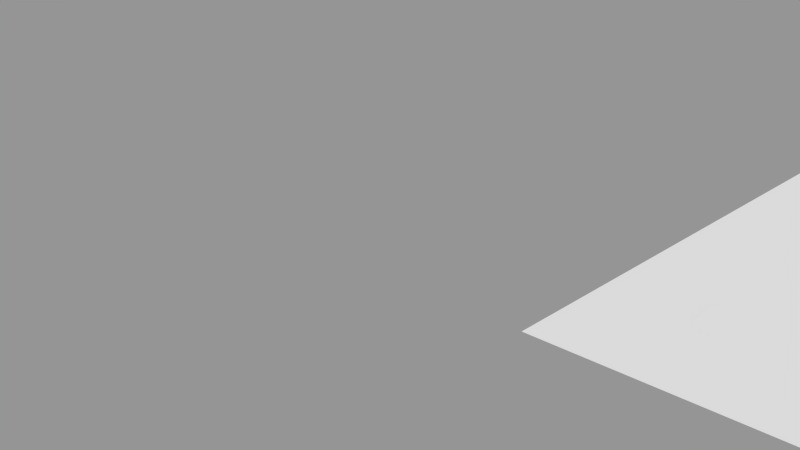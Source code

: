 # Source: test-animation.blend  (saved by Blender 2.76.0; exported with 4.5.12 LTS)
import bpy
from mathutils import Matrix  # noqa: F401  (used for matrix-valued properties, if any)

bpy.ops.wm.read_factory_settings(use_empty=True)
scene = bpy.context.scene
scene.name = 'RigParenting'

# ---- collections
col_collection_1_003 = bpy.data.collections.new('Collection 1.003'); scene.collection.children.link(col_collection_1_003)

# ---- meshes
me_plane = bpy.data.meshes.new('Plane')
me_plane.from_pydata([(1.0, -1.0, 1.452), (-1.0, 1.0, 1.452), (1.0, 1.0, 1.452)], [], [(0, 2, 1)])
me_plane.use_remesh_preserve_volume = False
me_plane.use_remesh_preserve_attributes = False
me_plane.use_mirror_vertex_groups = False
me_plane.update()
arm_armature = bpy.data.armatures.new('Armature')  # bones are not reproduced

# ---- objects
ob_parentbone = bpy.data.objects.new('ParentBone', arm_armature)
ob_triangle = bpy.data.objects.new('Triangle', me_plane)

# ---- transforms, parenting, visibility, modifiers, constraints
ob_parentbone.location = (-0.2741, -0.1586, -0.3994)
ob_parentbone.lineart.crease_threshold = 0.0
ob_triangle.parent = ob_parentbone
ob_triangle.matrix_parent_inverse = Matrix(((1.0, 0.0, 0.0, 0.2741), (0.0, -1.632e-07, 1.0, -1.667), (0.0, -1.0, -1.639e-07, -0.1586), (0.0, 0.0, 0.0, 1.0)))
ob_triangle.location = (0.6365, -1.12, 0.0)
ob_triangle.lineart.crease_threshold = 0.0
_vg = ob_triangle.vertex_groups.new(name='Bone')
_vg = ob_triangle.vertex_groups.new(name='Bone.002')

# ---- collection membership
col_collection_1_003.objects.link(ob_parentbone)
col_collection_1_003.objects.link(ob_triangle)

# ---- scene / render settings (as saved in the file)
scene.frame_start = 1; scene.frame_end = 250; scene.frame_set(0)
scene.render.engine = 'BLENDER_EEVEE_NEXT'
scene.render.image_settings.exr_codec = 'NONE'
scene.render.resolution_percentage = 50
scene.render.dither_intensity = 0.0
scene.render.simplify_subdivision_render = 0
scene.render.simplify_child_particles_render = 0.0
scene.cycles.use_denoising = False
scene.cycles.samples = 10
scene.cycles.sampling_pattern = 'TABULATED_SOBOL'
scene.cycles.light_sampling_threshold = 0.0
scene.cycles.use_adaptive_sampling = False
scene.cycles.use_light_tree = False
scene.cycles.blur_glossy = 0.0
scene.cycles.pixel_filter_type = 'GAUSSIAN'
scene.cycles.sample_clamp_indirect = 0.0
scene.view_settings.view_transform = 'Standard'
bpy.context.view_layer.update()

# ---- added for rendering (the .blend has no active camera and no usable light): camera, sun + grey world if the file has none
cam_auto = bpy.data.cameras.new('AutoCamera')
cam_auto.lens = 50.0
cam_auto.sensor_width = 36.0
cam_auto.clip_end = 1000.0
ob_auto_camera = bpy.data.objects.new('AutoCamera', cam_auto)
scene.collection.objects.link(ob_auto_camera)
ob_auto_camera.location = (2.96767, -5.61458, 3.49969)
ob_auto_camera.rotation_euler = (1.09748, -7.21219e-08, 0.694738)
scene.camera = ob_auto_camera
light_auto_sun = bpy.data.lights.new('AutoSun', 'SUN')
light_auto_sun.energy = 3.0
light_auto_sun.angle = 0.0523599
ob_auto_sun = bpy.data.objects.new('AutoSun', light_auto_sun)
scene.collection.objects.link(ob_auto_sun)
ob_auto_sun.rotation_euler = (0.872665, 0.174533, 0.523599)
if scene.world is None:
    world_auto = bpy.data.worlds.new('AutoWorld')
    world_auto.color = (0.3, 0.3, 0.3)
    scene.world = world_auto
bpy.context.view_layer.update()
